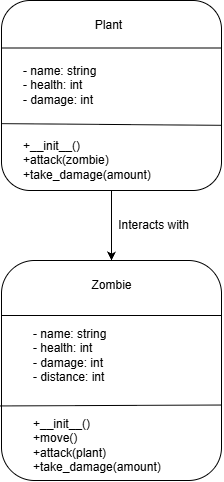

The diagram above was exported from draw.io. Its source (the exported page's mxGraphModel, read from the mxfile embedded in the PNG):
<mxGraphModel dx="1414" dy="751" grid="1" gridSize="10" guides="1" tooltips="1" connect="1" arrows="1" fold="1" page="1" pageScale="1" pageWidth="850" pageHeight="1100" math="0" shadow="0">
  <root>
    <mxCell id="0" />
    <mxCell id="1" parent="0" />
    <mxCell id="Q3oy_MwoqHsa_sNLw5jy-23" edge="1" parent="1" source="Q3oy_MwoqHsa_sNLw5jy-5" style="edgeStyle=orthogonalEdgeStyle;rounded=0;orthogonalLoop=1;jettySize=auto;html=1;" target="Q3oy_MwoqHsa_sNLw5jy-16" value="">
      <mxGeometry relative="1" as="geometry" />
    </mxCell>
    <mxCell id="Q3oy_MwoqHsa_sNLw5jy-5" parent="1" style="rounded=1;whiteSpace=wrap;html=1;" value="" vertex="1">
      <mxGeometry height="190" width="220" x="160" y="200" as="geometry" />
    </mxCell>
    <mxCell id="Q3oy_MwoqHsa_sNLw5jy-6" parent="1" style="text;html=1;whiteSpace=wrap;strokeColor=none;fillColor=none;align=center;verticalAlign=middle;rounded=0;" value="Plant" vertex="1">
      <mxGeometry height="50" width="85" x="225" y="200" as="geometry" />
    </mxCell>
    <mxCell id="Q3oy_MwoqHsa_sNLw5jy-7" edge="1" parent="1" source="Q3oy_MwoqHsa_sNLw5jy-5" style="endArrow=none;html=1;rounded=0;exitX=0;exitY=0.25;exitDx=0;exitDy=0;entryX=1;entryY=0.25;entryDx=0;entryDy=0;" target="Q3oy_MwoqHsa_sNLw5jy-5" value="">
      <mxGeometry height="50" relative="1" width="50" as="geometry">
        <mxPoint x="400" y="410" as="sourcePoint" />
        <mxPoint x="450" y="360" as="targetPoint" />
      </mxGeometry>
    </mxCell>
    <mxCell id="Q3oy_MwoqHsa_sNLw5jy-9" parent="1" style="text;html=1;whiteSpace=wrap;strokeColor=none;fillColor=none;align=left;verticalAlign=middle;rounded=0;" value="- name: string&lt;div style=&quot;&quot;&gt;- health: int&lt;/div&gt;&lt;div&gt;- damage: int&lt;/div&gt;" vertex="1">
      <mxGeometry height="70" width="120" x="180" y="250" as="geometry" />
    </mxCell>
    <mxCell id="Q3oy_MwoqHsa_sNLw5jy-10" edge="1" parent="1" source="Q3oy_MwoqHsa_sNLw5jy-5" style="endArrow=none;html=1;rounded=0;exitX=0;exitY=0.648;exitDx=0;exitDy=0;entryX=1;entryY=0.657;entryDx=0;entryDy=0;exitPerimeter=0;entryPerimeter=0;" target="Q3oy_MwoqHsa_sNLw5jy-5" value="">
      <mxGeometry height="50" relative="1" width="50" as="geometry">
        <mxPoint x="400" y="390" as="sourcePoint" />
        <mxPoint x="450" y="340" as="targetPoint" />
      </mxGeometry>
    </mxCell>
    <mxCell id="Q3oy_MwoqHsa_sNLw5jy-12" parent="1" style="text;html=1;whiteSpace=wrap;strokeColor=none;fillColor=none;align=left;verticalAlign=middle;rounded=0;" value="&lt;div&gt;+__init__()&lt;/div&gt;+&lt;span id=&quot;docs-internal-guid-eb78330a-7fff-c895-d478-6c1e638e3d2a&quot;&gt;&lt;span style=&quot;font-size: 9pt; font-family: Arial, sans-serif; color: rgb(0, 0, 0); background-color: transparent; font-variant: normal; vertical-align: baseline; white-space: pre-wrap;&quot;&gt;attack(zombie)&lt;/span&gt;&lt;/span&gt;&lt;div&gt;&lt;span&gt;&lt;span style=&quot;font-size: 9pt; font-family: Arial, sans-serif; color: rgb(0, 0, 0); background-color: transparent; font-variant: normal; vertical-align: baseline; white-space: pre-wrap;&quot;&gt;+&lt;/span&gt;&lt;/span&gt;&lt;span style=&quot;background-color: transparent; color: rgb(0, 0, 0); font-family: Arial, sans-serif; font-size: 9pt; white-space: pre-wrap;&quot;&gt;take_damage(amount)&lt;/span&gt;&lt;/div&gt;" vertex="1">
      <mxGeometry height="40" width="90" x="180" y="340" as="geometry" />
    </mxCell>
    <mxCell id="Q3oy_MwoqHsa_sNLw5jy-13" parent="1" style="rounded=1;whiteSpace=wrap;html=1;" value="" vertex="1">
      <mxGeometry height="220" width="220" x="160" y="460" as="geometry" />
    </mxCell>
    <mxCell id="Q3oy_MwoqHsa_sNLw5jy-14" edge="1" parent="1" source="Q3oy_MwoqHsa_sNLw5jy-13" style="endArrow=none;html=1;rounded=0;exitX=0;exitY=0.25;exitDx=0;exitDy=0;entryX=1;entryY=0.25;entryDx=0;entryDy=0;" target="Q3oy_MwoqHsa_sNLw5jy-13" value="">
      <mxGeometry height="50" relative="1" width="50" as="geometry">
        <mxPoint x="150" y="660" as="sourcePoint" />
        <mxPoint x="200" y="610" as="targetPoint" />
      </mxGeometry>
    </mxCell>
    <mxCell id="Q3oy_MwoqHsa_sNLw5jy-15" edge="1" parent="1" source="Q3oy_MwoqHsa_sNLw5jy-13" style="endArrow=none;html=1;rounded=0;exitX=-0.005;exitY=0.661;exitDx=0;exitDy=0;entryX=1;entryY=0.657;entryDx=0;entryDy=0;exitPerimeter=0;entryPerimeter=0;" target="Q3oy_MwoqHsa_sNLw5jy-13" value="">
      <mxGeometry height="50" relative="1" width="50" as="geometry">
        <mxPoint x="160" y="630" as="sourcePoint" />
        <mxPoint x="380" y="630" as="targetPoint" />
      </mxGeometry>
    </mxCell>
    <mxCell id="Q3oy_MwoqHsa_sNLw5jy-16" parent="1" style="text;html=1;whiteSpace=wrap;strokeColor=none;fillColor=none;align=center;verticalAlign=middle;rounded=0;" value="Zombie" vertex="1">
      <mxGeometry height="50" width="85" x="227.5" y="460" as="geometry" />
    </mxCell>
    <mxCell id="Q3oy_MwoqHsa_sNLw5jy-17" parent="1" style="text;html=1;whiteSpace=wrap;strokeColor=none;fillColor=none;align=left;verticalAlign=middle;rounded=0;" value="- name: string&lt;div style=&quot;&quot;&gt;- health: int&lt;/div&gt;&lt;div&gt;- damage: int&lt;/div&gt;&lt;div&gt;- distance: int&lt;/div&gt;" vertex="1">
      <mxGeometry height="70" width="120" x="190" y="520" as="geometry" />
    </mxCell>
    <mxCell id="Q3oy_MwoqHsa_sNLw5jy-18" parent="1" style="text;html=1;whiteSpace=wrap;strokeColor=none;fillColor=none;align=left;verticalAlign=middle;rounded=0;" value="&lt;div&gt;+__init__()&lt;/div&gt;&lt;div&gt;+move()&lt;/div&gt;+&lt;span id=&quot;docs-internal-guid-eb78330a-7fff-c895-d478-6c1e638e3d2a&quot;&gt;&lt;span style=&quot;font-size: 9pt; font-family: Arial, sans-serif; color: rgb(0, 0, 0); background-color: transparent; font-variant: normal; vertical-align: baseline; white-space: pre-wrap;&quot;&gt;attack(plant)&lt;/span&gt;&lt;/span&gt;&lt;div&gt;&lt;span&gt;&lt;span style=&quot;font-size: 9pt; font-family: Arial, sans-serif; color: rgb(0, 0, 0); background-color: transparent; font-variant: normal; vertical-align: baseline; white-space: pre-wrap;&quot;&gt;+&lt;/span&gt;&lt;/span&gt;&lt;span style=&quot;background-color: transparent; color: rgb(0, 0, 0); font-family: Arial, sans-serif; font-size: 9pt; white-space: pre-wrap;&quot;&gt;take_damage(amount)&lt;/span&gt;&lt;/div&gt;" vertex="1">
      <mxGeometry height="50" width="90" x="190" y="620" as="geometry" />
    </mxCell>
    <mxCell id="Q3oy_MwoqHsa_sNLw5jy-21" parent="1" style="text;html=1;whiteSpace=wrap;strokeColor=none;fillColor=none;align=center;verticalAlign=middle;rounded=0;" value="Interacts with" vertex="1">
      <mxGeometry height="30" width="85" x="270" y="410" as="geometry" />
    </mxCell>
  </root>
</mxGraphModel>